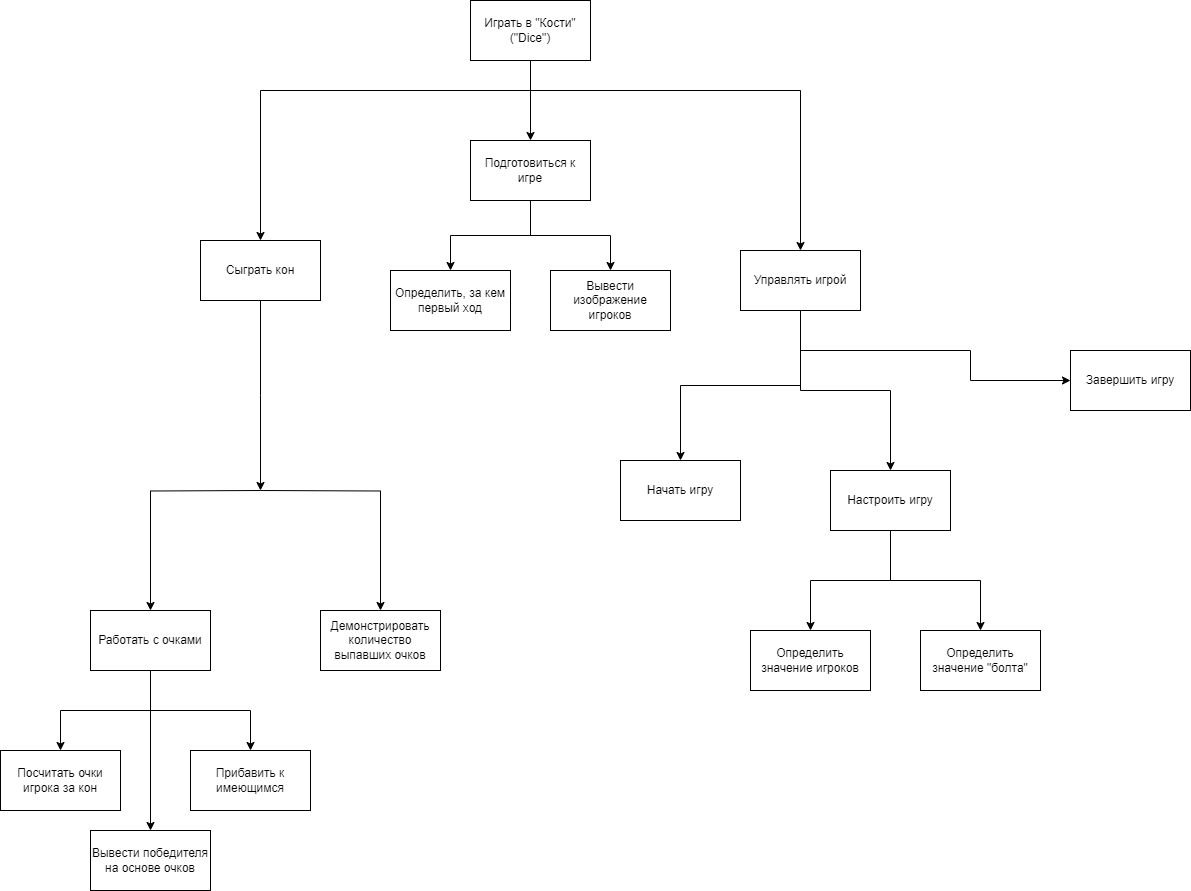

The diagram above was exported from draw.io. Its source (the exported page's mxGraphModel, read from the mxfile embedded in the PNG):
<mxGraphModel dx="2117" dy="1726" grid="1" gridSize="10" guides="1" tooltips="1" connect="1" arrows="1" fold="1" page="1" pageScale="1" pageWidth="827" pageHeight="1169" math="0" shadow="0">
  <root>
    <mxCell id="0" />
    <mxCell id="1" parent="0" />
    <mxCell id="-3TaASpFOAu9tRE1CKV6-3" value="" style="edgeStyle=orthogonalEdgeStyle;rounded=0;orthogonalLoop=1;jettySize=auto;html=1;" parent="1" source="-3TaASpFOAu9tRE1CKV6-1" target="-3TaASpFOAu9tRE1CKV6-2" edge="1">
      <mxGeometry relative="1" as="geometry">
        <Array as="points">
          <mxPoint x="360" y="-230" />
          <mxPoint x="630" y="-230" />
        </Array>
      </mxGeometry>
    </mxCell>
    <mxCell id="-3TaASpFOAu9tRE1CKV6-28" value="" style="edgeStyle=orthogonalEdgeStyle;rounded=0;orthogonalLoop=1;jettySize=auto;html=1;" parent="1" source="-3TaASpFOAu9tRE1CKV6-1" target="-3TaASpFOAu9tRE1CKV6-27" edge="1">
      <mxGeometry relative="1" as="geometry">
        <Array as="points">
          <mxPoint x="360" y="-230" />
          <mxPoint x="90" y="-230" />
        </Array>
      </mxGeometry>
    </mxCell>
    <mxCell id="9Q5sjuSpKH-3COmZzr-q-16" value="" style="edgeStyle=orthogonalEdgeStyle;rounded=0;orthogonalLoop=1;jettySize=auto;html=1;" parent="1" source="-3TaASpFOAu9tRE1CKV6-1" target="9Q5sjuSpKH-3COmZzr-q-15" edge="1">
      <mxGeometry relative="1" as="geometry" />
    </mxCell>
    <mxCell id="-3TaASpFOAu9tRE1CKV6-1" value="Играть в &quot;Кости&quot;&lt;br&gt;(&quot;Dice&quot;)" style="rounded=0;whiteSpace=wrap;html=1;" parent="1" vertex="1">
      <mxGeometry x="300" y="-320" width="120" height="60" as="geometry" />
    </mxCell>
    <mxCell id="-3TaASpFOAu9tRE1CKV6-5" value="" style="edgeStyle=orthogonalEdgeStyle;rounded=0;orthogonalLoop=1;jettySize=auto;html=1;" parent="1" source="-3TaASpFOAu9tRE1CKV6-2" target="-3TaASpFOAu9tRE1CKV6-4" edge="1">
      <mxGeometry relative="1" as="geometry" />
    </mxCell>
    <mxCell id="-3TaASpFOAu9tRE1CKV6-8" value="" style="edgeStyle=orthogonalEdgeStyle;rounded=0;orthogonalLoop=1;jettySize=auto;html=1;" parent="1" source="-3TaASpFOAu9tRE1CKV6-2" target="-3TaASpFOAu9tRE1CKV6-7" edge="1">
      <mxGeometry relative="1" as="geometry">
        <Array as="points">
          <mxPoint x="630" y="30" />
          <mxPoint x="800" y="30" />
        </Array>
      </mxGeometry>
    </mxCell>
    <mxCell id="9Q5sjuSpKH-3COmZzr-q-6" value="" style="edgeStyle=orthogonalEdgeStyle;rounded=0;orthogonalLoop=1;jettySize=auto;html=1;" parent="1" source="-3TaASpFOAu9tRE1CKV6-2" target="9Q5sjuSpKH-3COmZzr-q-5" edge="1">
      <mxGeometry relative="1" as="geometry" />
    </mxCell>
    <mxCell id="-3TaASpFOAu9tRE1CKV6-2" value="Управлять игрой" style="whiteSpace=wrap;html=1;rounded=0;" parent="1" vertex="1">
      <mxGeometry x="570" y="-70" width="120" height="60" as="geometry" />
    </mxCell>
    <mxCell id="-3TaASpFOAu9tRE1CKV6-4" value="Начать игру" style="whiteSpace=wrap;html=1;rounded=0;" parent="1" vertex="1">
      <mxGeometry x="450" y="140" width="120" height="60" as="geometry" />
    </mxCell>
    <mxCell id="-3TaASpFOAu9tRE1CKV6-7" value="Завершить игру" style="whiteSpace=wrap;html=1;rounded=0;" parent="1" vertex="1">
      <mxGeometry x="900" y="30" width="120" height="60" as="geometry" />
    </mxCell>
    <mxCell id="-3TaASpFOAu9tRE1CKV6-27" value="Сыграть кон" style="whiteSpace=wrap;html=1;rounded=0;" parent="1" vertex="1">
      <mxGeometry x="30" y="-80" width="120" height="60" as="geometry" />
    </mxCell>
    <mxCell id="9Q5sjuSpKH-3COmZzr-q-24" value="" style="edgeStyle=orthogonalEdgeStyle;rounded=0;orthogonalLoop=1;jettySize=auto;html=1;" parent="1" source="-3TaASpFOAu9tRE1CKV6-33" target="9Q5sjuSpKH-3COmZzr-q-23" edge="1">
      <mxGeometry relative="1" as="geometry" />
    </mxCell>
    <mxCell id="9Q5sjuSpKH-3COmZzr-q-27" value="" style="edgeStyle=orthogonalEdgeStyle;rounded=0;orthogonalLoop=1;jettySize=auto;html=1;" parent="1" source="-3TaASpFOAu9tRE1CKV6-33" target="9Q5sjuSpKH-3COmZzr-q-26" edge="1">
      <mxGeometry relative="1" as="geometry" />
    </mxCell>
    <mxCell id="9Q5sjuSpKH-3COmZzr-q-29" value="" style="edgeStyle=orthogonalEdgeStyle;rounded=0;orthogonalLoop=1;jettySize=auto;html=1;" parent="1" source="-3TaASpFOAu9tRE1CKV6-33" target="9Q5sjuSpKH-3COmZzr-q-28" edge="1">
      <mxGeometry relative="1" as="geometry" />
    </mxCell>
    <mxCell id="-3TaASpFOAu9tRE1CKV6-33" value="Работать с очками" style="whiteSpace=wrap;html=1;rounded=0;" parent="1" vertex="1">
      <mxGeometry x="-80" y="290" width="120" height="60" as="geometry" />
    </mxCell>
    <mxCell id="-3TaASpFOAu9tRE1CKV6-35" value="Демонстрировать количество выпавших очков" style="whiteSpace=wrap;html=1;rounded=0;" parent="1" vertex="1">
      <mxGeometry x="150" y="290" width="120" height="60" as="geometry" />
    </mxCell>
    <mxCell id="9Q5sjuSpKH-3COmZzr-q-4" value="" style="edgeStyle=orthogonalEdgeStyle;rounded=0;orthogonalLoop=1;jettySize=auto;html=1;" parent="1" source="-3TaASpFOAu9tRE1CKV6-27" edge="1">
      <mxGeometry relative="1" as="geometry">
        <mxPoint x="90" y="-20" as="sourcePoint" />
        <mxPoint x="90" y="170" as="targetPoint" />
      </mxGeometry>
    </mxCell>
    <mxCell id="9Q5sjuSpKH-3COmZzr-q-21" value="" style="edgeStyle=orthogonalEdgeStyle;rounded=0;orthogonalLoop=1;jettySize=auto;html=1;" parent="1" target="-3TaASpFOAu9tRE1CKV6-35" edge="1">
      <mxGeometry relative="1" as="geometry">
        <mxPoint x="90.0666666666666" y="170" as="sourcePoint" />
      </mxGeometry>
    </mxCell>
    <mxCell id="9Q5sjuSpKH-3COmZzr-q-22" value="" style="edgeStyle=orthogonalEdgeStyle;rounded=0;orthogonalLoop=1;jettySize=auto;html=1;" parent="1" target="-3TaASpFOAu9tRE1CKV6-33" edge="1">
      <mxGeometry relative="1" as="geometry">
        <mxPoint x="90.0666666666666" y="170" as="sourcePoint" />
      </mxGeometry>
    </mxCell>
    <mxCell id="9Q5sjuSpKH-3COmZzr-q-8" value="" style="edgeStyle=orthogonalEdgeStyle;rounded=0;orthogonalLoop=1;jettySize=auto;html=1;" parent="1" source="9Q5sjuSpKH-3COmZzr-q-5" target="9Q5sjuSpKH-3COmZzr-q-7" edge="1">
      <mxGeometry relative="1" as="geometry" />
    </mxCell>
    <mxCell id="9Q5sjuSpKH-3COmZzr-q-12" value="" style="edgeStyle=orthogonalEdgeStyle;rounded=0;orthogonalLoop=1;jettySize=auto;html=1;" parent="1" source="9Q5sjuSpKH-3COmZzr-q-5" target="9Q5sjuSpKH-3COmZzr-q-11" edge="1">
      <mxGeometry relative="1" as="geometry" />
    </mxCell>
    <mxCell id="9Q5sjuSpKH-3COmZzr-q-5" value="Настроить игру" style="whiteSpace=wrap;html=1;rounded=0;" parent="1" vertex="1">
      <mxGeometry x="660" y="150" width="120" height="60" as="geometry" />
    </mxCell>
    <mxCell id="9Q5sjuSpKH-3COmZzr-q-7" value="Определить значение игроков" style="whiteSpace=wrap;html=1;rounded=0;" parent="1" vertex="1">
      <mxGeometry x="580" y="310" width="120" height="60" as="geometry" />
    </mxCell>
    <mxCell id="9Q5sjuSpKH-3COmZzr-q-11" value="Определить значение &quot;болта&quot;" style="whiteSpace=wrap;html=1;rounded=0;" parent="1" vertex="1">
      <mxGeometry x="750" y="310" width="120" height="60" as="geometry" />
    </mxCell>
    <mxCell id="9Q5sjuSpKH-3COmZzr-q-18" value="" style="edgeStyle=orthogonalEdgeStyle;rounded=0;orthogonalLoop=1;jettySize=auto;html=1;" parent="1" source="9Q5sjuSpKH-3COmZzr-q-15" target="9Q5sjuSpKH-3COmZzr-q-17" edge="1">
      <mxGeometry relative="1" as="geometry" />
    </mxCell>
    <mxCell id="9Q5sjuSpKH-3COmZzr-q-20" value="" style="edgeStyle=orthogonalEdgeStyle;rounded=0;orthogonalLoop=1;jettySize=auto;html=1;" parent="1" source="9Q5sjuSpKH-3COmZzr-q-15" target="9Q5sjuSpKH-3COmZzr-q-19" edge="1">
      <mxGeometry relative="1" as="geometry" />
    </mxCell>
    <mxCell id="9Q5sjuSpKH-3COmZzr-q-15" value="Подготовиться к игре" style="whiteSpace=wrap;html=1;rounded=0;" parent="1" vertex="1">
      <mxGeometry x="300" y="-180" width="120" height="60" as="geometry" />
    </mxCell>
    <mxCell id="9Q5sjuSpKH-3COmZzr-q-17" value="Определить, за кем первый ход" style="whiteSpace=wrap;html=1;rounded=0;" parent="1" vertex="1">
      <mxGeometry x="220" y="-50" width="120" height="60" as="geometry" />
    </mxCell>
    <mxCell id="9Q5sjuSpKH-3COmZzr-q-19" value="Вывести изображение игроков" style="whiteSpace=wrap;html=1;rounded=0;" parent="1" vertex="1">
      <mxGeometry x="380" y="-50" width="120" height="60" as="geometry" />
    </mxCell>
    <mxCell id="9Q5sjuSpKH-3COmZzr-q-23" value="Посчитать очки игрока за кон" style="whiteSpace=wrap;html=1;rounded=0;" parent="1" vertex="1">
      <mxGeometry x="-170" y="430" width="120" height="60" as="geometry" />
    </mxCell>
    <mxCell id="9Q5sjuSpKH-3COmZzr-q-26" value="Прибавить к имеющимся" style="whiteSpace=wrap;html=1;rounded=0;" parent="1" vertex="1">
      <mxGeometry x="20" y="430" width="120" height="60" as="geometry" />
    </mxCell>
    <mxCell id="9Q5sjuSpKH-3COmZzr-q-28" value="Вывести победителя на основе очков" style="whiteSpace=wrap;html=1;rounded=0;" parent="1" vertex="1">
      <mxGeometry x="-80" y="510" width="120" height="60" as="geometry" />
    </mxCell>
  </root>
</mxGraphModel>